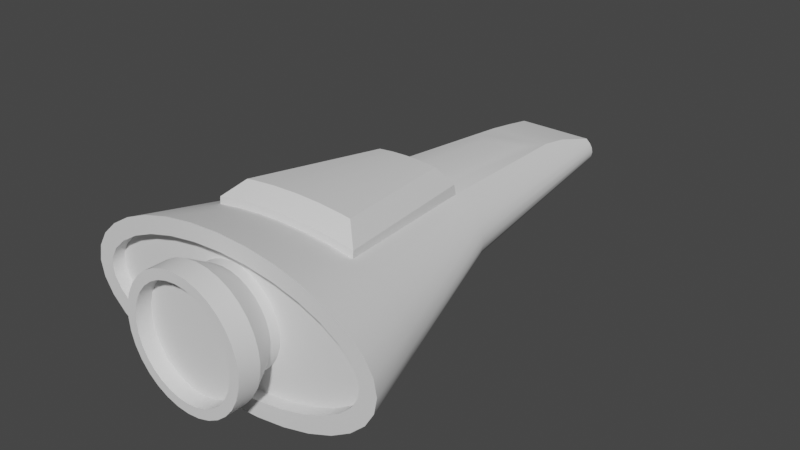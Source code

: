 # Source: Sandbox_Ship.blend  (saved by Blender 3.5.10; exported with 4.5.12 LTS)
import bpy
from mathutils import Matrix  # noqa: F401  (used for matrix-valued properties, if any)

bpy.ops.wm.read_factory_settings(use_empty=True)
scene = bpy.context.scene
scene.name = 'Scene'

# ---- collections
col_collection = bpy.data.collections.new('Collection'); scene.collection.children.link(col_collection)

# ---- node groups
ng_auto_smooth = bpy.data.node_groups.new('Auto Smooth', 'GeometryNodeTree')
_s = ng_auto_smooth.interface.new_socket(name='Geometry', in_out='OUTPUT', socket_type='NodeSocketGeometry')
_s = ng_auto_smooth.interface.new_socket(name='Geometry', in_out='INPUT', socket_type='NodeSocketGeometry')
_s = ng_auto_smooth.interface.new_socket(name='Angle', in_out='INPUT', socket_type='NodeSocketFloat')
_s.subtype = 'ANGLE'
_s.min_value = 0.0
_s.max_value = 3.142
ng_auto_smooth.is_modifier = True
_N = ng_auto_smooth.nodes; _L = ng_auto_smooth.links
n0 = _N.new('NodeGroupOutput'); n0.name = 'Group Output'; n0.location = (480, -100)
n1 = _N.new('NodeGroupInput'); n1.name = 'Group Input'; n1.location = (-420, -300)
n2 = _N.new('NodeGroupInput'); n2.name = 'Group Input.001'; n2.location = (-60, -100)
n3 = _N.new('GeometryNodeSetShadeSmooth'); n3.name = 'Set Shade Smooth'; n3.location = (120, -100)
n3.domain = 'EDGE'
n4 = _N.new('GeometryNodeSetShadeSmooth'); n4.name = 'Set Shade Smooth.001'; n4.location = (300, -100)
n5 = _N.new('GeometryNodeInputMeshEdgeAngle'); n5.name = 'Edge Angle'; n5.location = (-420, -220)
n6 = _N.new('GeometryNodeInputEdgeSmooth'); n6.name = 'Is Edge Smooth'; n6.location = (-60, -160)
n7 = _N.new('GeometryNodeInputShadeSmooth'); n7.name = 'Is Face Smooth'; n7.location = (-240, -340)
n8 = _N.new('FunctionNodeBooleanMath'); n8.name = 'Boolean Math'; n8.location = (-60, -220)
n9 = _N.new('FunctionNodeCompare'); n9.name = 'Compare'; n9.location = (-240, -180)
n9.operation = 'LESS_EQUAL'
_L.new(n5.outputs[0], n9.inputs[0])
_L.new(n4.outputs[0], n0.inputs[0])
_L.new(n1.outputs[1], n9.inputs[1])
_L.new(n9.outputs[0], n8.inputs[0])
_L.new(n7.outputs[0], n8.inputs[1])
_L.new(n2.outputs[0], n3.inputs[0])
_L.new(n6.outputs[0], n3.inputs[1])
_L.new(n3.outputs[0], n4.inputs[0])
_L.new(n8.outputs[0], n3.inputs[2])
n0.is_active_output = True

# ---- world
world_world = bpy.data.worlds.new('World'); scene.world = world_world
world_world.use_nodes = True; world_world.node_tree.nodes.clear()
_N = world_world.node_tree.nodes; _L = world_world.node_tree.links
n0 = _N.new('ShaderNodeOutputWorld'); n0.name = 'World Output'; n0.location = (300, 300)
n1 = _N.new('ShaderNodeBackground'); n1.name = 'Background'; n1.location = (10, 300)
n1.inputs[0].default_value = (0.05088, 0.05088, 0.05088, 1.0)
_L.new(n1.outputs[0], n0.inputs[0])
n0.is_active_output = True
world_world.color = (0.05088, 0.05088, 0.05088)
world_world.use_sun_shadow = False
world_world.sun_shadow_jitter_overblur = 0.0

# ---- meshes
me_ship = bpy.data.meshes.new('ship')
me_ship.from_pydata([(0.0, -6.0, -1.584), (0.7389, -6.0, -1.548), (1.446, -6.0, -1.441), (2.089, -6.0, -1.269), (2.64, -6.0, -1.042), (3.073, -6.0, -0.7787), (3.37, -6.0, -0.5011), (3.53, -6.0, -0.2377), (3.577, -6.0, -1.51e-07), (3.53, -6.0, 0.2377), (3.37, -6.0, 0.5011), (3.073, -6.0, 0.7787), (2.64, -6.0, 1.042), (2.089, -6.0, 1.269), (1.446, -6.0, 1.441), (0.7389, -6.0, 1.548), (0.0, -6.0, 1.584), (-0.7389, -6.0, 1.548), (-1.446, -6.0, 1.441), (-2.089, -6.0, 1.269), (-2.64, -6.0, 1.042), (-3.073, -6.0, 0.7787), (-3.37, -6.0, 0.5011), (-3.53, -6.0, 0.2377), (-3.577, -6.0, -1.51e-07), (-3.53, -6.0, -0.2377), (-3.37, -6.0, -0.5011), (-3.073, -6.0, -0.7787), (-2.64, -6.0, -1.042), (-2.089, -6.0, -1.269), (-1.446, -6.0, -1.441), (-0.7389, -6.0, -1.548), (0.4367, 6.0, -0.4341), (0.7654, 0.0, -0.9239), (0.3902, -4.768e-07, 1.099), (-1.414, 0.0, -0.7071), (1.848, 0.0, 0.3827), (-1.962, 0.0, 0.1951), (1.663, 0.0, -0.5556), (-0.7654, -4.768e-07, 1.065), (-0.3902, 0.0, -0.9808), (1.168, -3.874e-07, 0.9531), (-1.848, 0.0, -0.3827), (2.0, 0.0, 0.0), (-1.663, 0.0, 0.5556), (1.111, 0.0, -0.8315), (0.0, 4.768e-07, -1.0), (0.0, -4.768e-07, 1.111), (-1.111, 0.0, -0.8315), (1.663, 0.0, 0.5556), (-2.0, 0.0, 0.0), (1.848, 0.0, -0.3827), (-1.168, -3.874e-07, 0.9531), (0.3902, 0.0, -0.9808), (0.7654, -4.768e-07, 1.065), (-1.663, 0.0, -0.5556), (1.962, 0.0, 0.1951), (-1.848, 0.0, 0.3827), (1.414, 0.0, -0.7071), (-0.3902, -4.768e-07, 1.099), (-0.7654, 0.0, -0.9239), (1.414, 0.0, 0.7071), (-1.962, 0.0, -0.1951), (1.962, 0.0, -0.1951), (-1.414, 0.0, 0.7071), (0.6679, -4.271, -1.679), (1.31, -4.271, -1.581), (1.902, -4.271, -1.423), (2.421, -4.271, -1.21), (2.847, -4.271, -0.951), (3.163, -4.271, -0.6551), (3.358, -4.271, -0.334), (3.424, -4.271, -1.075e-07), (3.358, -4.271, 0.334), (3.163, -4.271, 0.6551), (2.847, -4.271, 0.951), (2.421, -4.271, 1.21), (1.902, -4.271, 1.363), (1.31, -4.271, 1.458), (0.6679, -4.271, 1.516), (0.0, -4.271, 1.536), (-0.6679, -4.271, 1.516), (-1.31, -4.271, 1.458), (-1.902, -4.271, 1.363), (-2.421, -4.271, 1.21), (-2.847, -4.271, 0.951), (-3.163, -4.271, 0.6551), (-3.358, -4.271, 0.334), (-3.424, -4.271, -1.075e-07), (-3.358, -4.271, -0.334), (-3.163, -4.271, -0.6551), (-2.847, -4.271, -0.951), (-2.421, -4.271, -1.21), (-1.902, -4.271, -1.423), (-1.31, -4.271, -1.581), (-0.6679, -4.271, -1.679), (0.0, -4.271, -1.712), (-0.8118, -0.3076, 1.637), (-1.111, 0.01814, 1.182), (-0.6128, -0.3076, 1.655), (-0.7654, 0.01815, 1.238), (-0.4139, -0.3076, 1.673), (-0.3902, 0.01816, 1.272), (-8.628e-18, -0.3076, 1.685), (-2.768e-18, 0.01817, 1.283), (0.4139, -0.3076, 1.673), (0.3902, 0.01816, 1.272), (0.6128, -0.3076, 1.655), (0.7654, 0.01815, 1.238), (0.8118, -0.3076, 1.637), (1.111, 0.01814, 1.182), (1.468, -3.85, 1.931), (1.902, -4.252, 1.536), (1.31, -4.252, 1.631), (1.264, -3.85, 1.963), (0.6679, -4.252, 1.689), (0.6442, -3.85, 2.019), (-2.768e-18, -4.252, 1.709), (-8.628e-18, -3.85, 2.038), (-0.6679, -4.252, 1.689), (-0.6442, -3.85, 2.019), (-1.31, -4.252, 1.631), (-1.264, -3.85, 1.963), (-1.468, -3.85, 1.931), (-1.902, -4.252, 1.536), (0.0, -6.0, -2.0), (0.7804, -6.0, -1.962), (1.531, -6.0, -1.848), (2.222, -6.0, -1.663), (2.828, -6.0, -1.414), (3.326, -6.0, -1.111), (3.696, -6.0, -0.7654), (3.923, -6.0, -0.3902), (4.0, -6.0, -1.51e-07), (3.923, -6.0, 0.3902), (3.696, -6.0, 0.7654), (3.326, -6.0, 1.111), (2.828, -6.0, 1.414), (2.222, -6.0, 1.663), (1.531, -6.0, 1.848), (0.7804, -6.0, 1.962), (0.0, -6.0, 2.0), (-0.7804, -6.0, 1.962), (-1.531, -6.0, 1.848), (-2.222, -6.0, 1.663), (-2.828, -6.0, 1.414), (-3.326, -6.0, 1.111), (-3.696, -6.0, 0.7654), (-3.923, -6.0, 0.3902), (-4.0, -6.0, -1.51e-07), (-3.923, -6.0, -0.3902), (-3.696, -6.0, -0.7654), (-3.326, -6.0, -1.111), (-2.828, -6.0, -1.414), (-2.222, -6.0, -1.663), (-1.531, -6.0, -1.848), (-0.7804, -6.0, -1.962), (5.639e-08, -5.684, -1.241), (0.242, -5.684, -1.217), (0.4747, -5.684, -1.146), (0.6892, -5.684, -1.031), (0.8772, -5.684, -0.8772), (1.031, -5.684, -0.6892), (1.146, -5.684, -0.4747), (1.217, -5.684, -0.242), (1.241, -5.684, 6.008e-08), (1.217, -5.684, 0.242), (1.146, -5.684, 0.4747), (1.031, -5.684, 0.6892), (0.8772, -5.684, 0.8772), (0.6892, -5.684, 1.031), (0.4747, -5.684, 1.146), (0.242, -5.684, 1.217), (-5.205e-08, -5.684, 1.241), (-0.242, -5.684, 1.217), (-0.4747, -5.684, 1.146), (-0.6892, -5.684, 1.031), (-0.8772, -5.684, 0.8772), (-1.031, -5.684, 0.6892), (-1.146, -5.684, 0.4747), (-1.217, -5.684, 0.242), (-1.241, -5.684, -4.836e-08), (-1.217, -5.684, -0.242), (-1.146, -5.684, -0.4747), (-1.031, -5.684, -0.6892), (-0.8772, -5.684, -0.8772), (-0.6892, -5.684, -1.031), (-0.4747, -5.684, -1.146), (-0.242, -5.684, -1.217), (-1.586e-15, -5.684, -1.584), (0.7389, -5.684, -1.548), (1.446, -5.684, -1.441), (2.089, -5.684, -1.269), (2.64, -5.684, -1.042), (3.073, -5.684, -0.7787), (3.37, -5.684, -0.5011), (3.53, -5.684, -0.2377), (3.577, -5.684, 2.133e-08), (3.53, -5.684, 0.2377), (3.37, -5.684, 0.5011), (3.073, -5.684, 0.7787), (2.64, -5.684, 1.042), (2.089, -5.684, 1.269), (1.446, -5.684, 1.441), (0.7389, -5.684, 1.548), (-1.586e-15, -5.684, 1.584), (-0.7389, -5.684, 1.548), (-1.446, -5.684, 1.441), (-2.089, -5.684, 1.269), (-2.64, -5.684, 1.042), (-3.073, -5.684, 0.7787), (-3.37, -5.684, 0.5011), (-3.53, -5.684, 0.2377), (-3.577, -5.684, 2.133e-08), (-3.53, -5.684, -0.2377), (-3.37, -5.684, -0.5011), (-3.073, -5.684, -0.7787), (-2.64, -5.684, -1.042), (-2.089, -5.684, -1.269), (-1.446, -5.684, -1.441), (-0.7389, -5.684, -1.548), (9.061e-08, -5.943, -1.241), (0.242, -5.943, -1.217), (0.4747, -5.943, -1.146), (0.6892, -5.943, -1.031), (0.8772, -5.943, -0.8772), (1.031, -5.943, -0.6892), (1.146, -5.943, -0.4747), (1.217, -5.943, -0.242), (1.241, -5.943, -1.008e-07), (1.217, -5.943, 0.242), (1.146, -5.943, 0.4747), (1.031, -5.943, 0.6892), (0.8772, -5.943, 0.8772), (0.6892, -5.943, 1.031), (0.4747, -5.943, 1.146), (0.242, -5.943, 1.217), (-1.784e-08, -5.943, 1.241), (-0.242, -5.943, 1.217), (-0.4747, -5.943, 1.146), (-0.6892, -5.943, 1.031), (-0.8772, -5.943, 0.8772), (-1.031, -5.943, 0.6892), (-1.146, -5.943, 0.4747), (-1.217, -5.943, 0.242), (-1.241, -5.943, -2.093e-07), (-1.217, -5.943, -0.242), (-1.146, -5.943, -0.4747), (-1.031, -5.943, -0.6892), (-0.8772, -5.943, -0.8772), (-0.6892, -5.943, -1.031), (-0.4747, -5.943, -1.146), (-0.242, -5.943, -1.217), (1.936e-07, -6.567, -1.606), (0.3134, -6.567, -1.576), (0.6148, -6.567, -1.484), (0.8925, -6.567, -1.336), (1.136, -6.567, -1.136), (1.336, -6.567, -0.8925), (1.484, -6.567, -0.6148), (1.576, -6.567, -0.3134), (1.606, -6.567, -6.227e-07), (1.576, -6.567, 0.3134), (1.484, -6.567, 0.6148), (1.336, -6.567, 0.8925), (1.136, -6.567, 1.136), (0.8925, -6.567, 1.336), (0.6148, -6.567, 1.484), (0.3134, -6.567, 1.576), (5.313e-08, -6.567, 1.606), (-0.3134, -6.567, 1.576), (-0.6148, -6.567, 1.484), (-0.8925, -6.567, 1.336), (-1.136, -6.567, 1.136), (-1.336, -6.567, 0.8925), (-1.484, -6.567, 0.6148), (-1.576, -6.567, 0.3134), (-1.606, -6.567, -7.631e-07), (-1.576, -6.567, -0.3134), (-1.484, -6.567, -0.6148), (-1.336, -6.567, -0.8925), (-1.136, -6.567, -1.136), (-0.8925, -6.567, -1.336), (-0.6148, -6.567, -1.484), (-0.3134, -6.567, -1.576), (2.195e-07, -7.118, -1.363), (0.2659, -7.118, -1.337), (0.5216, -7.118, -1.259), (0.7573, -7.118, -1.133), (0.9639, -7.118, -0.9639), (1.133, -7.118, -0.7573), (1.259, -7.118, -0.5216), (1.337, -7.118, -0.2659), (1.363, -7.118, -1.033e-06), (1.337, -7.118, 0.2659), (1.259, -7.118, 0.5216), (1.133, -7.118, 0.7573), (0.9639, -7.118, 0.9639), (0.7573, -7.118, 1.133), (0.5216, -7.118, 1.259), (0.2659, -7.118, 1.337), (1.72e-07, -7.118, 1.363), (-0.2659, -7.118, 1.337), (-0.5216, -7.118, 1.259), (-0.7573, -7.118, 1.133), (-0.9639, -7.118, 0.9639), (-1.133, -7.118, 0.7573), (-1.259, -7.118, 0.5216), (-1.337, -7.118, 0.2659), (-1.363, -7.118, -9.915e-07), (-1.337, -7.118, -0.2659), (-1.259, -7.118, -0.5216), (-1.133, -7.118, -0.7573), (-0.9639, -7.118, -0.9639), (-0.7573, -7.118, -1.133), (-0.5216, -7.118, -1.259), (-0.2659, -7.118, -1.337), (2.678e-07, -7.118, -1.606), (0.3134, -7.118, -1.576), (0.6148, -7.118, -1.484), (0.8925, -7.118, -1.336), (1.136, -7.118, -1.136), (1.336, -7.118, -0.8925), (1.484, -7.118, -0.6148), (1.576, -7.118, -0.3134), (1.606, -7.118, -9.412e-07), (1.576, -7.118, 0.3134), (1.484, -7.118, 0.6148), (1.336, -7.118, 0.8925), (1.136, -7.118, 1.136), (0.8925, -7.118, 1.336), (0.6148, -7.118, 1.484), (0.3134, -7.118, 1.576), (1.273e-07, -7.118, 1.606), (-0.3134, -7.118, 1.576), (-0.6148, -7.118, 1.484), (-0.8925, -7.118, 1.336), (-1.136, -7.118, 1.136), (-1.336, -7.118, 0.8925), (-1.484, -7.118, 0.6148), (-1.576, -7.118, 0.3134), (-1.606, -7.118, -1.082e-06), (-1.576, -7.118, -0.3134), (-1.484, -7.118, -0.6148), (-1.336, -7.118, -0.8925), (-1.136, -7.118, -1.136), (-0.8925, -7.118, -1.336), (-0.6148, -7.118, -1.484), (-0.3134, -7.118, -1.576), (1.577e-07, -6.728, -1.363), (0.2659, -6.728, -1.337), (0.5216, -6.728, -1.259), (0.7573, -6.728, -1.133), (0.9639, -6.728, -0.9639), (1.133, -6.728, -0.7573), (1.259, -6.728, -0.5216), (1.337, -6.728, -0.2659), (1.363, -6.728, -7.607e-07), (1.337, -6.728, 0.2659), (1.259, -6.728, 0.5216), (1.133, -6.728, 0.7573), (0.9639, -6.728, 0.9639), (0.7573, -6.728, 1.133), (0.5216, -6.728, 1.259), (0.2659, -6.728, 1.337), (1.102e-07, -6.728, 1.363), (-0.2659, -6.728, 1.337), (-0.5216, -6.728, 1.259), (-0.7573, -6.728, 1.133), (-0.9639, -6.728, 0.9639), (-1.133, -6.728, 0.7573), (-1.259, -6.728, 0.5216), (-1.337, -6.728, 0.2659), (-1.363, -6.728, -7.189e-07), (-1.337, -6.728, -0.2659), (-1.259, -6.728, -0.5216), (-1.133, -6.728, -0.7573), (-0.9639, -6.728, -0.9639), (-0.7573, -6.728, -1.133), (-0.5216, -6.728, -1.259), (-0.2659, -6.728, -1.337), (0.3122, 2.998, 0.8856), (-0.7987, 6.0, -0.3135), (1.022, 6.0, 0.1719), (-1.073, 6.0, 0.089), (0.9309, 6.0, -0.233), (-0.5886, 3.464, 0.8263), (-0.2231, 6.0, -0.4665), (0.8164, 4.27, 0.7096), (-1.022, 6.0, -0.1473), (1.088, 6.0, 0.01233), (-0.9543, 6.0, 0.2357), (0.6315, 6.0, -0.3821), (1.49e-09, 6.0, -0.4775), (7.124e-10, 2.869, 0.9041), (-0.6315, 6.0, -0.3821), (0.9543, 6.0, 0.2357), (-1.088, 6.0, 0.01233), (1.022, 6.0, -0.1473), (-0.8164, 4.27, 0.7096), (0.2231, 6.0, -0.4665), (0.5886, 3.464, 0.8263), (-0.9309, 6.0, -0.233), (1.073, 6.0, 0.089), (-1.022, 6.0, 0.1719), (0.7987, 6.0, -0.3135), (-0.3122, 2.998, 0.8856), (-0.4367, 6.0, -0.4341), (0.8306, 5.035, 0.5888), (-1.073, 6.0, -0.06433), (1.073, 6.0, -0.06433), (-0.8306, 5.035, 0.5888), (1.49e-09, 6.0, -0.5877), (0.2341, 6.0, -0.5761), (-0.4592, 6.0, -0.542), (-0.2341, 6.0, -0.5761), (-1.109, 6.0, -0.2173), (-1.177, 6.0, -0.1047), (1.177, 6.0, -0.1047), (1.2, 6.0, 0.01233), (0.4592, 6.0, -0.542), (-0.9978, 6.0, -0.321), (1.177, 6.0, 0.1294), (0.6667, 6.0, -0.4865), (-0.8485, 6.0, -0.4119), (-1.109, 6.0, 0.2419), (-0.9978, 6.0, 0.3457), (1.109, 6.0, 0.2419), (0.8485, 6.0, -0.4119), (-0.6667, 6.0, -0.4865), (-1.177, 6.0, 0.1294), (0.9978, 6.0, 0.3457), (0.9978, 6.0, -0.321), (-1.2, 6.0, 0.01233), (1.109, 6.0, -0.2173), (1.49e-09, 5.893, -0.4775), (0.2231, 5.893, -0.4665), (-0.4367, 5.893, -0.4341), (-0.2231, 5.893, -0.4665), (-1.022, 5.893, -0.1473), (-1.073, 5.893, -0.06433), (1.073, 5.893, -0.06433), (1.088, 5.893, 0.01233), (0.4367, 5.893, -0.4341), (-0.9309, 5.893, -0.233), (1.073, 5.893, 0.089), (0.6315, 5.893, -0.3821), (-0.7987, 5.893, -0.3135), (-1.022, 5.893, 0.1719), (-0.9543, 5.893, 0.2357), (1.022, 5.893, 0.1719), (0.7987, 5.893, -0.3135), (-0.6315, 5.893, -0.3821), (-1.073, 5.893, 0.089), (0.9543, 5.893, 0.2357), (0.9309, 5.893, -0.233), (-1.088, 5.893, 0.01233), (1.022, 5.893, -0.1473)], [], [(96, 46, 53, 65), (65, 53, 33, 66), (66, 33, 45, 67), (67, 45, 58, 68), (68, 58, 38, 69), (69, 38, 51, 70), (70, 51, 63, 71), (71, 63, 43, 72), (72, 43, 56, 73), (73, 56, 36, 74), (74, 36, 49, 75), (75, 49, 61, 76), (76, 61, 41, 77), (82, 81, 119, 121), (77, 41, 110, 112), (83, 82, 121, 124), (118, 103, 101, 120), (122, 99, 97, 123), (83, 52, 64, 84), (84, 64, 44, 85), (85, 44, 57, 86), (86, 57, 37, 87), (87, 37, 50, 88), (88, 50, 62, 89), (89, 62, 42, 90), (90, 42, 55, 91), (91, 55, 35, 92), (92, 35, 48, 93), (93, 48, 60, 94), (12, 13, 202, 201), (94, 60, 40, 95), (95, 40, 46, 96), (156, 95, 96, 125), (56, 43, 419, 422), (43, 63, 418, 419), (54, 41, 388, 401), (50, 37, 430, 433), (41, 61, 408, 388), (34, 54, 401, 381), (58, 45, 423, 428), (36, 56, 422, 427), (60, 48, 429, 414), (64, 52, 399, 411), (42, 62, 417, 416), (44, 64, 411, 426), (52, 39, 386, 399), (62, 50, 433, 417), (38, 58, 428, 432), (47, 34, 381, 394), (57, 44, 426, 425), (55, 42, 416, 421), (40, 60, 414, 415), (53, 46, 412, 413), (46, 40, 415, 412), (51, 38, 432, 434), (49, 36, 427, 431), (33, 53, 413, 420), (61, 49, 431, 408), (35, 55, 421, 424), (59, 47, 394, 406), (48, 35, 424, 429), (39, 59, 406, 386), (37, 57, 425, 430), (63, 51, 434, 418), (45, 33, 420, 423), (155, 94, 95, 156), (154, 93, 94, 155), (153, 92, 93, 154), (152, 91, 92, 153), (151, 90, 91, 152), (150, 89, 90, 151), (149, 88, 89, 150), (148, 87, 88, 149), (147, 86, 87, 148), (146, 85, 86, 147), (145, 84, 85, 146), (144, 83, 84, 145), (143, 82, 83, 144), (142, 81, 82, 143), (141, 80, 81, 142), (140, 79, 80, 141), (139, 78, 79, 140), (138, 77, 78, 139), (137, 76, 77, 138), (136, 75, 76, 137), (135, 74, 75, 136), (134, 73, 74, 135), (133, 72, 73, 134), (132, 71, 72, 133), (131, 70, 71, 132), (130, 69, 70, 131), (129, 68, 69, 130), (128, 67, 68, 129), (127, 66, 67, 128), (126, 65, 66, 127), (125, 96, 65, 126), (41, 54, 108, 110), (111, 109, 107, 114), (54, 34, 106, 108), (34, 47, 104, 106), (47, 59, 102, 104), (59, 39, 100, 102), (39, 52, 98, 100), (120, 101, 99, 122), (81, 80, 117, 119), (114, 107, 105, 116), (78, 77, 112, 113), (80, 79, 115, 117), (79, 78, 113, 115), (116, 105, 103, 118), (97, 99, 100, 98), (99, 101, 102, 100), (101, 103, 104, 102), (103, 105, 106, 104), (105, 107, 108, 106), (107, 109, 110, 108), (109, 111, 112, 110), (98, 124, 123, 97), (122, 123, 124, 121), (120, 122, 121, 119), (118, 120, 119, 117), (116, 118, 117, 115), (114, 116, 115, 113), (111, 114, 113, 112), (52, 83, 124, 98), (1, 0, 125, 126), (2, 1, 126, 127), (3, 2, 127, 128), (4, 3, 128, 129), (5, 4, 129, 130), (6, 5, 130, 131), (7, 6, 131, 132), (8, 7, 132, 133), (9, 8, 133, 134), (10, 9, 134, 135), (11, 10, 135, 136), (12, 11, 136, 137), (13, 12, 137, 138), (14, 13, 138, 139), (15, 14, 139, 140), (16, 15, 140, 141), (17, 16, 141, 142), (18, 17, 142, 143), (19, 18, 143, 144), (20, 19, 144, 145), (21, 20, 145, 146), (22, 21, 146, 147), (23, 22, 147, 148), (24, 23, 148, 149), (25, 24, 149, 150), (26, 25, 150, 151), (27, 26, 151, 152), (28, 27, 152, 153), (29, 28, 153, 154), (30, 29, 154, 155), (31, 30, 155, 156), (0, 31, 156, 125), (183, 184, 248, 247), (26, 27, 216, 215), (13, 14, 203, 202), (0, 1, 190, 189), (27, 28, 217, 216), (14, 15, 204, 203), (1, 2, 191, 190), (28, 29, 218, 217), (15, 16, 205, 204), (2, 3, 192, 191), (29, 30, 219, 218), (16, 17, 206, 205), (3, 4, 193, 192), (30, 31, 220, 219), (17, 18, 207, 206), (4, 5, 194, 193), (31, 0, 189, 220), (18, 19, 208, 207), (5, 6, 195, 194), (19, 20, 209, 208), (6, 7, 196, 195), (20, 21, 210, 209), (7, 8, 197, 196), (21, 22, 211, 210), (8, 9, 198, 197), (22, 23, 212, 211), (9, 10, 199, 198), (23, 24, 213, 212), (10, 11, 200, 199), (24, 25, 214, 213), (11, 12, 201, 200), (25, 26, 215, 214), (158, 157, 189, 190), (159, 158, 190, 191), (160, 159, 191, 192), (161, 160, 192, 193), (162, 161, 193, 194), (163, 162, 194, 195), (164, 163, 195, 196), (165, 164, 196, 197), (166, 165, 197, 198), (167, 166, 198, 199), (168, 167, 199, 200), (169, 168, 200, 201), (170, 169, 201, 202), (171, 170, 202, 203), (172, 171, 203, 204), (173, 172, 204, 205), (174, 173, 205, 206), (175, 174, 206, 207), (176, 175, 207, 208), (177, 176, 208, 209), (178, 177, 209, 210), (179, 178, 210, 211), (180, 179, 211, 212), (181, 180, 212, 213), (182, 181, 213, 214), (183, 182, 214, 215), (184, 183, 215, 216), (185, 184, 216, 217), (186, 185, 217, 218), (187, 186, 218, 219), (188, 187, 219, 220), (157, 188, 220, 189), (223, 224, 256, 255), (170, 171, 235, 234), (157, 158, 222, 221), (184, 185, 249, 248), (171, 172, 236, 235), (158, 159, 223, 222), (185, 186, 250, 249), (172, 173, 237, 236), (159, 160, 224, 223), (186, 187, 251, 250), (173, 174, 238, 237), (160, 161, 225, 224), (187, 188, 252, 251), (174, 175, 239, 238), (161, 162, 226, 225), (188, 157, 221, 252), (175, 176, 240, 239), (162, 163, 227, 226), (176, 177, 241, 240), (163, 164, 228, 227), (177, 178, 242, 241), (164, 165, 229, 228), (178, 179, 243, 242), (165, 166, 230, 229), (179, 180, 244, 243), (166, 167, 231, 230), (180, 181, 245, 244), (167, 168, 232, 231), (181, 182, 246, 245), (168, 169, 233, 232), (182, 183, 247, 246), (169, 170, 234, 233), (258, 259, 323, 322), (250, 251, 283, 282), (237, 238, 270, 269), (224, 225, 257, 256), (251, 252, 284, 283), (238, 239, 271, 270), (225, 226, 258, 257), (252, 221, 253, 284), (239, 240, 272, 271), (226, 227, 259, 258), (240, 241, 273, 272), (227, 228, 260, 259), (241, 242, 274, 273), (228, 229, 261, 260), (242, 243, 275, 274), (229, 230, 262, 261), (243, 244, 276, 275), (230, 231, 263, 262), (244, 245, 277, 276), (231, 232, 264, 263), (245, 246, 278, 277), (232, 233, 265, 264), (246, 247, 279, 278), (233, 234, 266, 265), (247, 248, 280, 279), (234, 235, 267, 266), (221, 222, 254, 253), (248, 249, 281, 280), (235, 236, 268, 267), (222, 223, 255, 254), (249, 250, 282, 281), (236, 237, 269, 268), (299, 300, 364, 363), (272, 273, 337, 336), (259, 260, 324, 323), (273, 274, 338, 337), (260, 261, 325, 324), (274, 275, 339, 338), (261, 262, 326, 325), (275, 276, 340, 339), (262, 263, 327, 326), (276, 277, 341, 340), (263, 264, 328, 327), (277, 278, 342, 341), (264, 265, 329, 328), (278, 279, 343, 342), (265, 266, 330, 329), (279, 280, 344, 343), (266, 267, 331, 330), (253, 254, 318, 317), (280, 281, 345, 344), (267, 268, 332, 331), (254, 255, 319, 318), (281, 282, 346, 345), (268, 269, 333, 332), (255, 256, 320, 319), (282, 283, 347, 346), (269, 270, 334, 333), (256, 257, 321, 320), (283, 284, 348, 347), (270, 271, 335, 334), (257, 258, 322, 321), (284, 253, 317, 348), (271, 272, 336, 335), (286, 285, 317, 318), (287, 286, 318, 319), (288, 287, 319, 320), (289, 288, 320, 321), (290, 289, 321, 322), (291, 290, 322, 323), (292, 291, 323, 324), (293, 292, 324, 325), (294, 293, 325, 326), (295, 294, 326, 327), (296, 295, 327, 328), (297, 296, 328, 329), (298, 297, 329, 330), (299, 298, 330, 331), (300, 299, 331, 332), (301, 300, 332, 333), (302, 301, 333, 334), (303, 302, 334, 335), (304, 303, 335, 336), (305, 304, 336, 337), (306, 305, 337, 338), (307, 306, 338, 339), (308, 307, 339, 340), (309, 308, 340, 341), (310, 309, 341, 342), (311, 310, 342, 343), (312, 311, 343, 344), (313, 312, 344, 345), (314, 313, 345, 346), (315, 314, 346, 347), (316, 315, 347, 348), (285, 316, 348, 317), (349, 350, 351, 352, 353, 354, 355, 356, 357, 358, 359, 360, 361, 362, 363, 364, 365, 366, 367, 368, 369, 370, 371, 372, 373, 374, 375, 376, 377, 378, 379, 380), (286, 287, 351, 350), (313, 314, 378, 377), (300, 301, 365, 364), (287, 288, 352, 351), (314, 315, 379, 378), (301, 302, 366, 365), (288, 289, 353, 352), (315, 316, 380, 379), (302, 303, 367, 366), (289, 290, 354, 353), (316, 285, 349, 380), (303, 304, 368, 367), (290, 291, 355, 354), (304, 305, 369, 368), (291, 292, 356, 355), (305, 306, 370, 369), (292, 293, 357, 356), (306, 307, 371, 370), (293, 294, 358, 357), (307, 308, 372, 371), (294, 295, 359, 358), (308, 309, 373, 372), (295, 296, 360, 359), (309, 310, 374, 373), (296, 297, 361, 360), (310, 311, 375, 374), (297, 298, 362, 361), (311, 312, 376, 375), (298, 299, 363, 362), (285, 286, 350, 349), (312, 313, 377, 376), (381, 406, 394), (431, 426, 411, 408), (393, 387, 438, 435), (408, 411, 399, 388), (388, 399, 386, 401), (401, 386, 406, 381), (393, 400, 413, 412), (407, 387, 415, 414), (409, 389, 416, 417), (410, 390, 419, 418), (400, 32, 420, 413), (387, 393, 412, 415), (389, 402, 421, 416), (390, 403, 422, 419), (32, 392, 423, 420), (402, 382, 424, 421), (391, 404, 425, 426), (403, 383, 427, 422), (392, 405, 428, 423), (382, 395, 429, 424), (404, 384, 430, 425), (383, 396, 431, 427), (405, 385, 432, 428), (395, 407, 414, 429), (384, 397, 433, 430), (385, 398, 434, 432), (397, 409, 417, 433), (398, 410, 418, 434), (396, 391, 426, 431), (436, 435, 438, 437, 452, 447, 444, 439, 440, 456, 453, 448, 449, 454, 450, 445, 442, 441, 457, 455, 451, 446, 443), (409, 397, 456, 440), (395, 382, 447, 452), (402, 389, 439, 444), (410, 398, 457, 441), (384, 404, 448, 453), (403, 390, 442, 445), (391, 396, 454, 449), (400, 393, 435, 436), (396, 383, 450, 454), (392, 32, 443, 446), (387, 407, 437, 438), (385, 405, 451, 455), (382, 402, 444, 447), (389, 409, 440, 439), (407, 395, 452, 437), (404, 391, 449, 448), (390, 410, 441, 442), (397, 384, 453, 456), (383, 403, 445, 450), (32, 400, 436, 443), (398, 385, 455, 457), (405, 392, 446, 451)])
me_ship.polygons.foreach_set('use_smooth', [True] * 433)
_uv = me_ship.uv_layers.new(name='UVMap')
_uv.uv.foreach_set('vector', [0.25, 0.4554, 0.25, 0.37, 0.2734, 0.3677, 0.2901, 0.4515, 0.2901, 0.4515, 0.2734, 0.3677, 0.2959, 0.3609, 0.3286, 0.4398, 0.3286, 0.4398, 0.2959, 0.3609, 0.3167, 0.3498, 0.3641, 0.4208, 0.3641, 0.4208, 0.3167, 0.3498, 0.3349, 0.3349, 0.3952, 0.3952, 0.3952, 0.3952, 0.3349, 0.3349, 0.3498, 0.3167, 0.4208, 0.3641, 0.4208, 0.3641, 0.3498, 0.3167, 0.3609, 0.2959, 0.4398, 0.3286, 0.4398, 0.3286, 0.3609, 0.2959, 0.3677, 0.2734, 0.4515, 0.2901, 0.4515, 0.2901, 0.3677, 0.2734, 0.37, 0.25, 0.4554, 0.25, 0.4554, 0.25, 0.37, 0.25, 0.3677, 0.2266, 0.4515, 0.2099, 0.4515, 0.2099, 0.3677, 0.2266, 0.3609, 0.2041, 0.4398, 0.1714, 0.4398, 0.1714, 0.3609, 0.2041, 0.3498, 0.1833, 0.4208, 0.1359, 0.4208, 0.1359, 0.3498, 0.1833, 0.3349, 0.1651, 0.3952, 0.1048, 0.3952, 0.1048, 0.3349, 0.1651, 0.3201, 0.153, 0.3641, 0.07921, 0.1714, 0.06022, 0.2099, 0.04853, 0.2099, 0.04853, 0.1714, 0.06022, 0.3641, 0.07921, 0.3201, 0.153, 0.3167, 0.1502, 0.3641, 0.07921, 0.1359, 0.07921, 0.1714, 0.06022, 0.1714, 0.06022, 0.1359, 0.07921, 0.25, 0.05187, 0.25, 0.1227, 0.2252, 0.1252, 0.2113, 0.05568, 0.1742, 0.06695, 0.2132, 0.1288, 0.2013, 0.1324, 0.1619, 0.0735, 0.1359, 0.07921, 0.1799, 0.153, 0.1651, 0.1651, 0.1048, 0.1048, 0.1048, 0.1048, 0.1651, 0.1651, 0.1502, 0.1833, 0.07921, 0.1359, 0.07921, 0.1359, 0.1502, 0.1833, 0.1391, 0.2041, 0.06022, 0.1714, 0.06022, 0.1714, 0.1391, 0.2041, 0.1323, 0.2266, 0.04853, 0.2099, 0.04853, 0.2099, 0.1323, 0.2266, 0.13, 0.25, 0.04459, 0.25, 0.04459, 0.25, 0.13, 0.25, 0.1323, 0.2734, 0.04853, 0.2901, 0.04853, 0.2901, 0.1323, 0.2734, 0.1391, 0.2959, 0.06022, 0.3286, 0.06022, 0.3286, 0.1391, 0.2959, 0.1502, 0.3167, 0.07921, 0.3641, 0.07921, 0.3641, 0.1502, 0.3167, 0.1651, 0.3349, 0.1048, 0.3952, 0.1048, 0.3952, 0.1651, 0.3349, 0.1833, 0.3498, 0.1359, 0.4208, 0.1359, 0.4208, 0.1833, 0.3498, 0.2041, 0.3609, 0.1714, 0.4398, 0.9084, 0.1249, 0.8754, 0.09777, 0.8754, 0.09777, 0.9084, 0.1249, 0.1714, 0.4398, 0.2041, 0.3609, 0.2266, 0.3677, 0.2099, 0.4515, 0.2099, 0.4515, 0.2266, 0.3677, 0.25, 0.37, 0.25, 0.4554, 0.2032, 0.4854, 0.2099, 0.4515, 0.25, 0.4554, 0.25, 0.49, 0.3677, 0.2266, 0.37, 0.25, 0.37, 0.25, 0.3677, 0.2266, 0.37, 0.25, 0.3677, 0.2734, 0.3677, 0.2734, 0.37, 0.25, 0.2959, 0.1391, 0.3201, 0.153, 0.3188, 0.152, 0.2959, 0.1391, 0.13, 0.25, 0.1323, 0.2266, 0.1323, 0.2266, 0.13, 0.25, 0.3201, 0.153, 0.3349, 0.1651, 0.3259, 0.1578, 0.3188, 0.152, 0.2734, 0.1323, 0.2959, 0.1391, 0.2959, 0.1391, 0.2734, 0.1323, 0.3349, 0.3349, 0.3167, 0.3498, 0.3167, 0.3498, 0.3349, 0.3349, 0.3609, 0.2041, 0.3677, 0.2266, 0.3677, 0.2266, 0.3609, 0.2041, 0.2041, 0.3609, 0.1833, 0.3498, 0.1833, 0.3498, 0.2041, 0.3609, 0.1651, 0.1651, 0.1799, 0.153, 0.1812, 0.152, 0.1741, 0.1578, 0.1391, 0.2959, 0.1323, 0.2734, 0.1323, 0.2734, 0.1391, 0.2959, 0.1502, 0.1833, 0.1651, 0.1651, 0.1741, 0.1578, 0.1502, 0.1833, 0.1799, 0.153, 0.2041, 0.1391, 0.2041, 0.1391, 0.1812, 0.152, 0.1323, 0.2734, 0.13, 0.25, 0.13, 0.25, 0.1323, 0.2734, 0.3498, 0.3167, 0.3349, 0.3349, 0.3349, 0.3349, 0.3498, 0.3167, 0.25, 0.13, 0.2734, 0.1323, 0.2734, 0.1323, 0.25, 0.13, 0.1391, 0.2041, 0.1502, 0.1833, 0.1502, 0.1833, 0.1391, 0.2041, 0.1502, 0.3167, 0.1391, 0.2959, 0.1391, 0.2959, 0.1502, 0.3167, 0.2266, 0.3677, 0.2041, 0.3609, 0.2041, 0.3609, 0.2266, 0.3677, 0.2734, 0.3677, 0.25, 0.37, 0.25, 0.37, 0.2734, 0.3677, 0.25, 0.37, 0.2266, 0.3677, 0.2266, 0.3677, 0.25, 0.37, 0.3609, 0.2959, 0.3498, 0.3167, 0.3498, 0.3167, 0.3609, 0.2959, 0.3498, 0.1833, 0.3609, 0.2041, 0.3609, 0.2041, 0.3498, 0.1833, 0.2959, 0.3609, 0.2734, 0.3677, 0.2734, 0.3677, 0.2959, 0.3609, 0.3349, 0.1651, 0.3498, 0.1833, 0.3498, 0.1833, 0.3259, 0.1578, 0.1651, 0.3349, 0.1502, 0.3167, 0.1502, 0.3167, 0.1651, 0.3349, 0.2266, 0.1323, 0.25, 0.13, 0.25, 0.13, 0.2266, 0.1323, 0.1833, 0.3498, 0.1651, 0.3349, 0.1651, 0.3349, 0.1833, 0.3498, 0.2041, 0.1391, 0.2266, 0.1323, 0.2266, 0.1323, 0.2041, 0.1391, 0.1323, 0.2266, 0.1391, 0.2041, 0.1391, 0.2041, 0.1323, 0.2266, 0.3677, 0.2734, 0.3609, 0.2959, 0.3609, 0.2959, 0.3677, 0.2734, 0.3167, 0.3498, 0.2959, 0.3609, 0.2959, 0.3609, 0.3167, 0.3498, 0.1582, 0.4717, 0.1714, 0.4398, 0.2099, 0.4515, 0.2032, 0.4854, 0.1167, 0.4496, 0.1359, 0.4208, 0.1714, 0.4398, 0.1582, 0.4717, 0.08029, 0.4197, 0.1048, 0.3952, 0.1359, 0.4208, 0.1167, 0.4496, 0.05045, 0.3833, 0.07921, 0.3641, 0.1048, 0.3952, 0.08029, 0.4197, 0.02827, 0.3418, 0.06022, 0.3286, 0.07921, 0.3641, 0.05045, 0.3833, 0.01461, 0.2968, 0.04853, 0.2901, 0.06022, 0.3286, 0.02827, 0.3418, 0.01, 0.25, 0.04459, 0.25, 0.04853, 0.2901, 0.01461, 0.2968, 0.01461, 0.2032, 0.04853, 0.2099, 0.04459, 0.25, 0.01, 0.25, 0.02827, 0.1582, 0.06022, 0.1714, 0.04853, 0.2099, 0.01461, 0.2032, 0.05045, 0.1167, 0.07921, 0.1359, 0.06022, 0.1714, 0.02827, 0.1582, 0.08029, 0.08029, 0.1048, 0.1048, 0.07921, 0.1359, 0.05045, 0.1167, 0.1167, 0.05045, 0.1359, 0.07921, 0.1048, 0.1048, 0.08029, 0.08029, 0.1582, 0.02827, 0.1714, 0.06022, 0.1359, 0.07921, 0.1167, 0.05045, 0.2032, 0.01461, 0.2099, 0.04853, 0.1714, 0.06022, 0.1582, 0.02827, 0.25, 0.01, 0.25, 0.04459, 0.2099, 0.04853, 0.2032, 0.01461, 0.2968, 0.01461, 0.2901, 0.04853, 0.25, 0.04459, 0.25, 0.01, 0.3418, 0.02827, 0.3286, 0.06022, 0.2901, 0.04853, 0.2968, 0.01461, 0.3833, 0.05045, 0.3641, 0.07921, 0.3286, 0.06022, 0.3418, 0.02827, 0.4197, 0.08029, 0.3952, 0.1048, 0.3641, 0.07921, 0.3833, 0.05045, 0.4496, 0.1167, 0.4208, 0.1359, 0.3952, 0.1048, 0.4197, 0.08029, 0.4717, 0.1582, 0.4398, 0.1714, 0.4208, 0.1359, 0.4496, 0.1167, 0.4854, 0.2032, 0.4515, 0.2099, 0.4398, 0.1714, 0.4717, 0.1582, 0.49, 0.25, 0.4554, 0.25, 0.4515, 0.2099, 0.4854, 0.2032, 0.4854, 0.2968, 0.4515, 0.2901, 0.4554, 0.25, 0.49, 0.25, 0.4717, 0.3418, 0.4398, 0.3286, 0.4515, 0.2901, 0.4854, 0.2968, 0.4496, 0.3833, 0.4208, 0.3641, 0.4398, 0.3286, 0.4717, 0.3418, 0.4197, 0.4197, 0.3952, 0.3952, 0.4208, 0.3641, 0.4496, 0.3833, 0.3833, 0.4496, 0.3641, 0.4208, 0.3952, 0.3952, 0.4197, 0.4197, 0.3418, 0.4717, 0.3286, 0.4398, 0.3641, 0.4208, 0.3833, 0.4496, 0.2968, 0.4854, 0.2901, 0.4515, 0.3286, 0.4398, 0.3418, 0.4717, 0.25, 0.49, 0.25, 0.4554, 0.2901, 0.4515, 0.2968, 0.4854, 0.3201, 0.153, 0.2959, 0.1391, 0.2959, 0.1391, 0.3167, 0.1502, 0.3381, 0.0735, 0.2987, 0.1324, 0.2868, 0.1288, 0.3258, 0.06695, 0.2959, 0.1391, 0.2734, 0.1323, 0.2734, 0.1323, 0.2959, 0.1391, 0.2734, 0.1323, 0.25, 0.13, 0.25, 0.13, 0.2734, 0.1323, 0.25, 0.13, 0.2266, 0.1323, 0.2266, 0.1323, 0.25, 0.13, 0.2266, 0.1323, 0.2041, 0.1391, 0.2041, 0.1391, 0.2266, 0.1323, 0.2041, 0.1391, 0.1799, 0.153, 0.1833, 0.1502, 0.2041, 0.1391, 0.2113, 0.05568, 0.2252, 0.1252, 0.2132, 0.1288, 0.1742, 0.06695, 0.2099, 0.04853, 0.25, 0.04459, 0.25, 0.04459, 0.2099, 0.04853, 0.3258, 0.06695, 0.2868, 0.1288, 0.2748, 0.1252, 0.2887, 0.05568, 0.3286, 0.06022, 0.3641, 0.07921, 0.3641, 0.07921, 0.3286, 0.06022, 0.25, 0.04459, 0.2901, 0.04853, 0.2901, 0.04853, 0.25, 0.04459, 0.2901, 0.04853, 0.3286, 0.06022, 0.3286, 0.06022, 0.2901, 0.04853, 0.2887, 0.05568, 0.2748, 0.1252, 0.25, 0.1227, 0.25, 0.05187, 0.2013, 0.1324, 0.2132, 0.1288, 0.2041, 0.1391, 0.1833, 0.1502, 0.2132, 0.1288, 0.2252, 0.1252, 0.2266, 0.1323, 0.2041, 0.1391, 0.2252, 0.1252, 0.25, 0.1227, 0.25, 0.13, 0.2266, 0.1323, 0.25, 0.1227, 0.2748, 0.1252, 0.2734, 0.1323, 0.25, 0.13, 0.2748, 0.1252, 0.2868, 0.1288, 0.2959, 0.1391, 0.2734, 0.1323, 0.2868, 0.1288, 0.2987, 0.1324, 0.3167, 0.1502, 0.2959, 0.1391, 0.2987, 0.1324, 0.3381, 0.0735, 0.3641, 0.07921, 0.3167, 0.1502, 0.1833, 0.1502, 0.1359, 0.07921, 0.1619, 0.0735, 0.2013, 0.1324, 0.1742, 0.06695, 0.1619, 0.0735, 0.1359, 0.07921, 0.1714, 0.06022, 0.2113, 0.05568, 0.1742, 0.06695, 0.1714, 0.06022, 0.2099, 0.04853, 0.25, 0.05187, 0.2113, 0.05568, 0.2099, 0.04853, 0.25, 0.04459, 0.2887, 0.05568, 0.25, 0.05187, 0.25, 0.04459, 0.2901, 0.04853, 0.3258, 0.06695, 0.2887, 0.05568, 0.2901, 0.04853, 0.3286, 0.06022, 0.3381, 0.0735, 0.3258, 0.06695, 0.3286, 0.06022, 0.3641, 0.07921, 0.1799, 0.153, 0.1359, 0.07921, 0.1359, 0.07921, 0.1833, 0.1502, 0.7943, 0.4357, 0.75, 0.4401, 0.75, 0.49, 0.7968, 0.4854, 0.8367, 0.4229, 0.7943, 0.4357, 0.7968, 0.4854, 0.8418, 0.4717, 0.8754, 0.4022, 0.8367, 0.4229, 0.8418, 0.4717, 0.8833, 0.4496, 0.9084, 0.3751, 0.8754, 0.4022, 0.8833, 0.4496, 0.9197, 0.4197, 0.9344, 0.3434, 0.9084, 0.3751, 0.9197, 0.4197, 0.9496, 0.3833, 0.9522, 0.3101, 0.9344, 0.3434, 0.9496, 0.3833, 0.9717, 0.3418, 0.9618, 0.2785, 0.9522, 0.3101, 0.9717, 0.3418, 0.9854, 0.2968, 0.9646, 0.25, 0.9618, 0.2785, 0.9854, 0.2968, 0.99, 0.25, 0.9618, 0.2215, 0.9646, 0.25, 0.99, 0.25, 0.9854, 0.2032, 0.9522, 0.1899, 0.9618, 0.2215, 0.9854, 0.2032, 0.9717, 0.1582, 0.9344, 0.1566, 0.9522, 0.1899, 0.9717, 0.1582, 0.9496, 0.1167, 0.9084, 0.1249, 0.9344, 0.1566, 0.9496, 0.1167, 0.9197, 0.08029, 0.8754, 0.09777, 0.9084, 0.1249, 0.9197, 0.08029, 0.8833, 0.05045, 0.8367, 0.07713, 0.8754, 0.09777, 0.8833, 0.05045, 0.8418, 0.02827, 0.7943, 0.06426, 0.8367, 0.07713, 0.8418, 0.02827, 0.7968, 0.01461, 0.75, 0.05989, 0.7943, 0.06426, 0.7968, 0.01461, 0.75, 0.01, 0.7057, 0.06426, 0.75, 0.05989, 0.75, 0.01, 0.7032, 0.01461, 0.6633, 0.07713, 0.7057, 0.06426, 0.7032, 0.01461, 0.6582, 0.02827, 0.6246, 0.09777, 0.6633, 0.07713, 0.6582, 0.02827, 0.6167, 0.05045, 0.5916, 0.1249, 0.6246, 0.09777, 0.6167, 0.05045, 0.5803, 0.08029, 0.5656, 0.1566, 0.5916, 0.1249, 0.5803, 0.08029, 0.5504, 0.1167, 0.5478, 0.1899, 0.5656, 0.1566, 0.5504, 0.1167, 0.5283, 0.1582, 0.5382, 0.2215, 0.5478, 0.1899, 0.5283, 0.1582, 0.5146, 0.2032, 0.5354, 0.25, 0.5382, 0.2215, 0.5146, 0.2032, 0.51, 0.25, 0.5382, 0.2785, 0.5354, 0.25, 0.51, 0.25, 0.5146, 0.2968, 0.5478, 0.3101, 0.5382, 0.2785, 0.5146, 0.2968, 0.5283, 0.3418, 0.5656, 0.3434, 0.5478, 0.3101, 0.5283, 0.3418, 0.5504, 0.3833, 0.5916, 0.3751, 0.5656, 0.3434, 0.5504, 0.3833, 0.5803, 0.4197, 0.6246, 0.4022, 0.5916, 0.3751, 0.5803, 0.4197, 0.6167, 0.4496, 0.6633, 0.4229, 0.6246, 0.4022, 0.6167, 0.4496, 0.6582, 0.4717, 0.7057, 0.4357, 0.6633, 0.4229, 0.6582, 0.4717, 0.7032, 0.4854, 0.75, 0.4401, 0.7057, 0.4357, 0.7032, 0.4854, 0.75, 0.49, 0.5627, 0.286, 0.5771, 0.3131, 0.5771, 0.3131, 0.5627, 0.286, 0.5478, 0.3101, 0.5656, 0.3434, 0.5656, 0.3434, 0.5478, 0.3101, 0.8754, 0.09777, 0.8367, 0.07713, 0.8367, 0.07713, 0.8754, 0.09777, 0.75, 0.4401, 0.7943, 0.4357, 0.7943, 0.4357, 0.75, 0.4401, 0.5656, 0.3434, 0.5916, 0.3751, 0.5916, 0.3751, 0.5656, 0.3434, 0.8367, 0.07713, 0.7943, 0.06426, 0.7943, 0.06426, 0.8367, 0.07713, 0.7943, 0.4357, 0.8367, 0.4229, 0.8367, 0.4229, 0.7943, 0.4357, 0.5916, 0.3751, 0.6246, 0.4022, 0.6246, 0.4022, 0.5916, 0.3751, 0.7943, 0.06426, 0.75, 0.05989, 0.75, 0.05989, 0.7943, 0.06426, 0.8367, 0.4229, 0.8754, 0.4022, 0.8754, 0.4022, 0.8367, 0.4229, 0.6246, 0.4022, 0.6633, 0.4229, 0.6633, 0.4229, 0.6246, 0.4022, 0.75, 0.05989, 0.7057, 0.06426, 0.7057, 0.06426, 0.75, 0.05989, 0.8754, 0.4022, 0.9084, 0.3751, 0.9084, 0.3751, 0.8754, 0.4022, 0.6633, 0.4229, 0.7057, 0.4357, 0.7057, 0.4357, 0.6633, 0.4229, 0.7057, 0.06426, 0.6633, 0.07713, 0.6633, 0.07713, 0.7057, 0.06426, 0.9084, 0.3751, 0.9344, 0.3434, 0.9344, 0.3434, 0.9084, 0.3751, 0.7057, 0.4357, 0.75, 0.4401, 0.75, 0.4401, 0.7057, 0.4357, 0.6633, 0.07713, 0.6246, 0.09777, 0.6246, 0.09777, 0.6633, 0.07713, 0.9344, 0.3434, 0.9522, 0.3101, 0.9522, 0.3101, 0.9344, 0.3434, 0.6246, 0.09777, 0.5916, 0.1249, 0.5916, 0.1249, 0.6246, 0.09777, 0.9522, 0.3101, 0.9618, 0.2785, 0.9618, 0.2785, 0.9522, 0.3101, 0.5916, 0.1249, 0.5656, 0.1566, 0.5656, 0.1566, 0.5916, 0.1249, 0.9618, 0.2785, 0.9646, 0.25, 0.9646, 0.25, 0.9618, 0.2785, 0.5656, 0.1566, 0.5478, 0.1899, 0.5478, 0.1899, 0.5656, 0.1566, 0.9646, 0.25, 0.9618, 0.2215, 0.9618, 0.2215, 0.9646, 0.25, 0.5478, 0.1899, 0.5382, 0.2215, 0.5382, 0.2215, 0.5478, 0.1899, 0.9618, 0.2215, 0.9522, 0.1899, 0.9522, 0.1899, 0.9618, 0.2215, 0.5382, 0.2215, 0.5354, 0.25, 0.5354, 0.25, 0.5382, 0.2215, 0.9522, 0.1899, 0.9344, 0.1566, 0.9344, 0.1566, 0.9522, 0.1899, 0.5354, 0.25, 0.5382, 0.2785, 0.5382, 0.2785, 0.5354, 0.25, 0.9344, 0.1566, 0.9084, 0.1249, 0.9084, 0.1249, 0.9344, 0.1566, 0.5382, 0.2785, 0.5478, 0.3101, 0.5478, 0.3101, 0.5382, 0.2785, 0.7924, 0.398, 0.75, 0.4021, 0.75, 0.4401, 0.7943, 0.4357, 0.8329, 0.3857, 0.7924, 0.398, 0.7943, 0.4357, 0.8367, 0.4229, 0.8693, 0.3662, 0.8329, 0.3857, 0.8367, 0.4229, 0.8754, 0.4022, 0.8998, 0.3412, 0.8693, 0.3662, 0.8754, 0.4022, 0.9084, 0.3751, 0.9229, 0.3131, 0.8998, 0.3412, 0.9084, 0.3751, 0.9344, 0.3434, 0.9373, 0.286, 0.9229, 0.3131, 0.9344, 0.3434, 0.9522, 0.3101, 0.9438, 0.2646, 0.9373, 0.286, 0.9522, 0.3101, 0.9618, 0.2785, 0.9453, 0.25, 0.9438, 0.2646, 0.9618, 0.2785, 0.9646, 0.25, 0.9438, 0.2354, 0.9453, 0.25, 0.9646, 0.25, 0.9618, 0.2215, 0.9373, 0.214, 0.9438, 0.2354, 0.9618, 0.2215, 0.9522, 0.1899, 0.9229, 0.1869, 0.9373, 0.214, 0.9522, 0.1899, 0.9344, 0.1566, 0.8998, 0.1588, 0.9229, 0.1869, 0.9344, 0.1566, 0.9084, 0.1249, 0.8693, 0.1338, 0.8998, 0.1588, 0.9084, 0.1249, 0.8754, 0.09777, 0.8329, 0.1143, 0.8693, 0.1338, 0.8754, 0.09777, 0.8367, 0.07713, 0.7924, 0.102, 0.8329, 0.1143, 0.8367, 0.07713, 0.7943, 0.06426, 0.75, 0.09786, 0.7924, 0.102, 0.7943, 0.06426, 0.75, 0.05989, 0.7076, 0.102, 0.75, 0.09786, 0.75, 0.05989, 0.7057, 0.06426, 0.6671, 0.1143, 0.7076, 0.102, 0.7057, 0.06426, 0.6633, 0.07713, 0.6307, 0.1338, 0.6671, 0.1143, 0.6633, 0.07713, 0.6246, 0.09777, 0.6002, 0.1588, 0.6307, 0.1338, 0.6246, 0.09777, 0.5916, 0.1249, 0.5771, 0.1869, 0.6002, 0.1588, 0.5916, 0.1249, 0.5656, 0.1566, 0.5627, 0.214, 0.5771, 0.1869, 0.5656, 0.1566, 0.5478, 0.1899, 0.5562, 0.2354, 0.5627, 0.214, 0.5478, 0.1899, 0.5382, 0.2215, 0.5547, 0.25, 0.5562, 0.2354, 0.5382, 0.2215, 0.5354, 0.25, 0.5562, 0.2646, 0.5547, 0.25, 0.5354, 0.25, 0.5382, 0.2785, 0.5627, 0.286, 0.5562, 0.2646, 0.5382, 0.2785, 0.5478, 0.3101, 0.5771, 0.3131, 0.5627, 0.286, 0.5478, 0.3101, 0.5656, 0.3434, 0.6002, 0.3412, 0.5771, 0.3131, 0.5656, 0.3434, 0.5916, 0.3751, 0.6307, 0.3662, 0.6002, 0.3412, 0.5916, 0.3751, 0.6246, 0.4022, 0.6671, 0.3857, 0.6307, 0.3662, 0.6246, 0.4022, 0.6633, 0.4229, 0.7076, 0.398, 0.6671, 0.3857, 0.6633, 0.4229, 0.7057, 0.4357, 0.75, 0.4021, 0.7076, 0.398, 0.7057, 0.4357, 0.75, 0.4401, 0.8329, 0.3857, 0.8693, 0.3662, 0.8693, 0.3662, 0.8329, 0.3857, 0.8693, 0.1338, 0.8329, 0.1143, 0.8329, 0.1143, 0.8693, 0.1338, 0.75, 0.4021, 0.7924, 0.398, 0.7924, 0.398, 0.75, 0.4021, 0.5771, 0.3131, 0.6002, 0.3412, 0.6002, 0.3412, 0.5771, 0.3131, 0.8329, 0.1143, 0.7924, 0.102, 0.7924, 0.102, 0.8329, 0.1143, 0.7924, 0.398, 0.8329, 0.3857, 0.8329, 0.3857, 0.7924, 0.398, 0.6002, 0.3412, 0.6307, 0.3662, 0.6307, 0.3662, 0.6002, 0.3412, 0.7924, 0.102, 0.75, 0.09786, 0.75, 0.09786, 0.7924, 0.102, 0.8329, 0.3857, 0.8693, 0.3662, 0.8693, 0.3662, 0.8329, 0.3857, 0.6307, 0.3662, 0.6671, 0.3857, 0.6671, 0.3857, 0.6307, 0.3662, 0.75, 0.09786, 0.7076, 0.102, 0.7076, 0.102, 0.75, 0.09786, 0.8693, 0.3662, 0.8998, 0.3412, 0.8998, 0.3412, 0.8693, 0.3662, 0.6671, 0.3857, 0.7076, 0.398, 0.7076, 0.398, 0.6671, 0.3857, 0.7076, 0.102, 0.6671, 0.1143, 0.6671, 0.1143, 0.7076, 0.102, 0.8998, 0.3412, 0.9229, 0.3131, 0.9229, 0.3131, 0.8998, 0.3412, 0.7076, 0.398, 0.75, 0.4021, 0.75, 0.4021, 0.7076, 0.398, 0.6671, 0.1143, 0.6307, 0.1338, 0.6307, 0.1338, 0.6671, 0.1143, 0.9229, 0.3131, 0.9373, 0.286, 0.9373, 0.286, 0.9229, 0.3131, 0.6307, 0.1338, 0.6002, 0.1588, 0.6002, 0.1588, 0.6307, 0.1338, 0.9373, 0.286, 0.9438, 0.2646, 0.9438, 0.2646, 0.9373, 0.286, 0.6002, 0.1588, 0.5771, 0.1869, 0.5771, 0.1869, 0.6002, 0.1588, 0.9438, 0.2646, 0.9453, 0.25, 0.9453, 0.25, 0.9438, 0.2646, 0.5771, 0.1869, 0.5627, 0.214, 0.5627, 0.214, 0.5771, 0.1869, 0.9453, 0.25, 0.9438, 0.2354, 0.9438, 0.2354, 0.9453, 0.25, 0.5627, 0.214, 0.5562, 0.2354, 0.5562, 0.2354, 0.5627, 0.214, 0.9438, 0.2354, 0.9373, 0.214, 0.9373, 0.214, 0.9438, 0.2354, 0.5562, 0.2354, 0.5547, 0.25, 0.5547, 0.25, 0.5562, 0.2354, 0.9373, 0.214, 0.9229, 0.1869, 0.9229, 0.1869, 0.9373, 0.214, 0.5547, 0.25, 0.5562, 0.2646, 0.5562, 0.2646, 0.5547, 0.25, 0.9229, 0.1869, 0.8998, 0.1588, 0.8998, 0.1588, 0.9229, 0.1869, 0.5562, 0.2646, 0.5627, 0.286, 0.5627, 0.286, 0.5562, 0.2646, 0.8998, 0.1588, 0.8693, 0.1338, 0.8693, 0.1338, 0.8998, 0.1588, 0.9229, 0.3131, 0.9373, 0.286, 0.9373, 0.286, 0.9229, 0.3131, 0.6307, 0.3662, 0.6671, 0.3857, 0.6671, 0.3857, 0.6307, 0.3662, 0.75, 0.09786, 0.7076, 0.102, 0.7076, 0.102, 0.75, 0.09786, 0.8693, 0.3662, 0.8998, 0.3412, 0.8998, 0.3412, 0.8693, 0.3662, 0.6671, 0.3857, 0.7076, 0.398, 0.7076, 0.398, 0.6671, 0.3857, 0.7076, 0.102, 0.6671, 0.1143, 0.6671, 0.1143, 0.7076, 0.102, 0.8998, 0.3412, 0.9229, 0.3131, 0.9229, 0.3131, 0.8998, 0.3412, 0.7076, 0.398, 0.75, 0.4021, 0.75, 0.4021, 0.7076, 0.398, 0.6671, 0.1143, 0.6307, 0.1338, 0.6307, 0.1338, 0.6671, 0.1143, 0.9229, 0.3131, 0.9373, 0.286, 0.9373, 0.286, 0.9229, 0.3131, 0.6307, 0.1338, 0.6002, 0.1588, 0.6002, 0.1588, 0.6307, 0.1338, 0.9373, 0.286, 0.9438, 0.2646, 0.9438, 0.2646, 0.9373, 0.286, 0.6002, 0.1588, 0.5771, 0.1869, 0.5771, 0.1869, 0.6002, 0.1588, 0.9438, 0.2646, 0.9453, 0.25, 0.9453, 0.25, 0.9438, 0.2646, 0.5771, 0.1869, 0.5627, 0.214, 0.5627, 0.214, 0.5771, 0.1869, 0.9453, 0.25, 0.9438, 0.2354, 0.9438, 0.2354, 0.9453, 0.25, 0.5627, 0.214, 0.5562, 0.2354, 0.5562, 0.2354, 0.5627, 0.214, 0.9438, 0.2354, 0.9373, 0.214, 0.9373, 0.214, 0.9438, 0.2354, 0.5562, 0.2354, 0.5547, 0.25, 0.5547, 0.25, 0.5562, 0.2354, 0.9373, 0.214, 0.9229, 0.1869, 0.9229, 0.1869, 0.9373, 0.214, 0.5547, 0.25, 0.5562, 0.2646, 0.5562, 0.2646, 0.5547, 0.25, 0.9229, 0.1869, 0.8998, 0.1588, 0.8998, 0.1588, 0.9229, 0.1869, 0.5562, 0.2646, 0.5627, 0.286, 0.5627, 0.286, 0.5562, 0.2646, 0.8998, 0.1588, 0.8693, 0.1338, 0.8693, 0.1338, 0.8998, 0.1588, 0.5627, 0.286, 0.5771, 0.3131, 0.5771, 0.3131, 0.5627, 0.286, 0.8693, 0.1338, 0.8329, 0.1143, 0.8329, 0.1143, 0.8693, 0.1338, 0.75, 0.4021, 0.7924, 0.398, 0.7924, 0.398, 0.75, 0.4021, 0.5771, 0.3131, 0.6002, 0.3412, 0.6002, 0.3412, 0.5771, 0.3131, 0.8329, 0.1143, 0.7924, 0.102, 0.7924, 0.102, 0.8329, 0.1143, 0.7924, 0.398, 0.8329, 0.3857, 0.8329, 0.3857, 0.7924, 0.398, 0.6002, 0.3412, 0.6307, 0.3662, 0.6307, 0.3662, 0.6002, 0.3412, 0.7924, 0.102, 0.75, 0.09786, 0.75, 0.09786, 0.7924, 0.102, 0.8197, 0.1361, 0.7857, 0.1261, 0.7857, 0.1261, 0.8197, 0.1361, 0.6307, 0.1338, 0.6002, 0.1588, 0.6002, 0.1588, 0.6307, 0.1338, 0.9373, 0.286, 0.9438, 0.2646, 0.9438, 0.2646, 0.9373, 0.286, 0.6002, 0.1588, 0.5771, 0.1869, 0.5771, 0.1869, 0.6002, 0.1588, 0.9438, 0.2646, 0.9453, 0.25, 0.9453, 0.25, 0.9438, 0.2646, 0.5771, 0.1869, 0.5627, 0.214, 0.5627, 0.214, 0.5771, 0.1869, 0.9453, 0.25, 0.9438, 0.2354, 0.9438, 0.2354, 0.9453, 0.25, 0.5627, 0.214, 0.5562, 0.2354, 0.5562, 0.2354, 0.5627, 0.214, 0.9438, 0.2354, 0.9373, 0.214, 0.9373, 0.214, 0.9438, 0.2354, 0.5562, 0.2354, 0.5547, 0.25, 0.5547, 0.25, 0.5562, 0.2354, 0.9373, 0.214, 0.9229, 0.1869, 0.9229, 0.1869, 0.9373, 0.214, 0.5547, 0.25, 0.5562, 0.2646, 0.5562, 0.2646, 0.5547, 0.25, 0.9229, 0.1869, 0.8998, 0.1588, 0.8998, 0.1588, 0.9229, 0.1869, 0.5562, 0.2646, 0.5627, 0.286, 0.5627, 0.286, 0.5562, 0.2646, 0.8998, 0.1588, 0.8693, 0.1338, 0.8693, 0.1338, 0.8998, 0.1588, 0.5627, 0.286, 0.5771, 0.3131, 0.5771, 0.3131, 0.5627, 0.286, 0.8693, 0.1338, 0.8329, 0.1143, 0.8329, 0.1143, 0.8693, 0.1338, 0.75, 0.4021, 0.7924, 0.398, 0.7924, 0.398, 0.75, 0.4021, 0.5771, 0.3131, 0.6002, 0.3412, 0.6002, 0.3412, 0.5771, 0.3131, 0.8329, 0.1143, 0.7924, 0.102, 0.7924, 0.102, 0.8329, 0.1143, 0.7924, 0.398, 0.8329, 0.3857, 0.8329, 0.3857, 0.7924, 0.398, 0.6002, 0.3412, 0.6307, 0.3662, 0.6307, 0.3662, 0.6002, 0.3412, 0.7924, 0.102, 0.75, 0.09786, 0.75, 0.09786, 0.7924, 0.102, 0.8329, 0.3857, 0.8693, 0.3662, 0.8693, 0.3662, 0.8329, 0.3857, 0.6307, 0.3662, 0.6671, 0.3857, 0.6671, 0.3857, 0.6307, 0.3662, 0.75, 0.09786, 0.7076, 0.102, 0.7076, 0.102, 0.75, 0.09786, 0.8693, 0.3662, 0.8998, 0.3412, 0.8998, 0.3412, 0.8693, 0.3662, 0.6671, 0.3857, 0.7076, 0.398, 0.7076, 0.398, 0.6671, 0.3857, 0.7076, 0.102, 0.6671, 0.1143, 0.6671, 0.1143, 0.7076, 0.102, 0.8998, 0.3412, 0.9229, 0.3131, 0.9229, 0.3131, 0.8998, 0.3412, 0.7076, 0.398, 0.75, 0.4021, 0.75, 0.4021, 0.7076, 0.398, 0.6671, 0.1143, 0.6307, 0.1338, 0.6307, 0.1338, 0.6671, 0.1143, 0.7857, 0.3739, 0.75, 0.3773, 0.75, 0.4021, 0.7924, 0.398, 0.8197, 0.3639, 0.7857, 0.3739, 0.7924, 0.398, 0.8329, 0.3857, 0.8503, 0.3482, 0.8197, 0.3639, 0.8329, 0.3857, 0.8693, 0.3662, 0.8761, 0.3282, 0.8503, 0.3482, 0.8693, 0.3662, 0.8998, 0.3412, 0.8958, 0.3059, 0.8761, 0.3282, 0.8998, 0.3412, 0.9229, 0.3131, 0.9089, 0.2842, 0.8958, 0.3059, 0.9229, 0.3131, 0.9373, 0.286, 0.9158, 0.2655, 0.9089, 0.2842, 0.9373, 0.286, 0.9438, 0.2646, 0.9178, 0.25, 0.9158, 0.2655, 0.9438, 0.2646, 0.9453, 0.25, 0.9158, 0.2345, 0.9178, 0.25, 0.9453, 0.25, 0.9438, 0.2354, 0.9089, 0.2158, 0.9158, 0.2345, 0.9438, 0.2354, 0.9373, 0.214, 0.8958, 0.1941, 0.9089, 0.2158, 0.9373, 0.214, 0.9229, 0.1869, 0.8761, 0.1718, 0.8958, 0.1941, 0.9229, 0.1869, 0.8998, 0.1588, 0.8503, 0.1518, 0.8761, 0.1718, 0.8998, 0.1588, 0.8693, 0.1338, 0.8197, 0.1361, 0.8503, 0.1518, 0.8693, 0.1338, 0.8329, 0.1143, 0.7857, 0.1261, 0.8197, 0.1361, 0.8329, 0.1143, 0.7924, 0.102, 0.75, 0.1227, 0.7857, 0.1261, 0.7924, 0.102, 0.75, 0.09786, 0.7143, 0.1261, 0.75, 0.1227, 0.75, 0.09786, 0.7076, 0.102, 0.6803, 0.1361, 0.7143, 0.1261, 0.7076, 0.102, 0.6671, 0.1143, 0.6497, 0.1518, 0.6803, 0.1361, 0.6671, 0.1143, 0.6307, 0.1338, 0.6239, 0.1718, 0.6497, 0.1518, 0.6307, 0.1338, 0.6002, 0.1588, 0.6042, 0.1941, 0.6239, 0.1718, 0.6002, 0.1588, 0.5771, 0.1869, 0.5911, 0.2158, 0.6042, 0.1941, 0.5771, 0.1869, 0.5627, 0.214, 0.5842, 0.2345, 0.5911, 0.2158, 0.5627, 0.214, 0.5562, 0.2354, 0.5822, 0.25, 0.5842, 0.2345, 0.5562, 0.2354, 0.5547, 0.25, 0.5842, 0.2655, 0.5822, 0.25, 0.5547, 0.25, 0.5562, 0.2646, 0.5911, 0.2842, 0.5842, 0.2655, 0.5562, 0.2646, 0.5627, 0.286, 0.6042, 0.3059, 0.5911, 0.2842, 0.5627, 0.286, 0.5771, 0.3131, 0.6239, 0.3282, 0.6042, 0.3059, 0.5771, 0.3131, 0.6002, 0.3412, 0.6497, 0.3482, 0.6239, 0.3282, 0.6002, 0.3412, 0.6307, 0.3662, 0.6803, 0.3639, 0.6497, 0.3482, 0.6307, 0.3662, 0.6671, 0.3857, 0.7143, 0.3739, 0.6803, 0.3639, 0.6671, 0.3857, 0.7076, 0.398, 0.75, 0.3773, 0.7143, 0.3739, 0.7076, 0.398, 0.75, 0.4021, 0.75, 0.3773, 0.7857, 0.3739, 0.8197, 0.3639, 0.8503, 0.3482, 0.8761, 0.3282, 0.8958, 0.3059, 0.9089, 0.2842, 0.9158, 0.2655, 0.9178, 0.25, 0.9158, 0.2345, 0.9089, 0.2158, 0.8958, 0.1941, 0.8761, 0.1718, 0.8503, 0.1518, 0.8197, 0.1361, 0.7857, 0.1261, 0.75, 0.1227, 0.7143, 0.1261, 0.6803, 0.1361, 0.6497, 0.1518, 0.6239, 0.1718, 0.6042, 0.1941, 0.5911, 0.2158, 0.5842, 0.2345, 0.5822, 0.25, 0.5842, 0.2655, 0.5911, 0.2842, 0.6042, 0.3059, 0.6239, 0.3282, 0.6497, 0.3482, 0.6803, 0.3639, 0.7143, 0.3739, 0.7857, 0.3739, 0.8197, 0.3639, 0.8197, 0.3639, 0.7857, 0.3739, 0.6239, 0.3282, 0.6497, 0.3482, 0.6497, 0.3482, 0.6239, 0.3282, 0.7857, 0.1261, 0.75, 0.1227, 0.75, 0.1227, 0.7857, 0.1261, 0.8197, 0.3639, 0.8503, 0.3482, 0.8503, 0.3482, 0.8197, 0.3639, 0.6497, 0.3482, 0.6803, 0.3639, 0.6803, 0.3639, 0.6497, 0.3482, 0.75, 0.1227, 0.7143, 0.1261, 0.7143, 0.1261, 0.75, 0.1227, 0.8503, 0.3482, 0.8761, 0.3282, 0.8761, 0.3282, 0.8503, 0.3482, 0.6803, 0.3639, 0.7143, 0.3739, 0.7143, 0.3739, 0.6803, 0.3639, 0.7143, 0.1261, 0.6803, 0.1361, 0.6803, 0.1361, 0.7143, 0.1261, 0.8761, 0.3282, 0.8958, 0.3059, 0.8958, 0.3059, 0.8761, 0.3282, 0.7143, 0.3739, 0.75, 0.3773, 0.75, 0.3773, 0.7143, 0.3739, 0.6803, 0.1361, 0.6497, 0.1518, 0.6497, 0.1518, 0.6803, 0.1361, 0.8958, 0.3059, 0.9089, 0.2842, 0.9089, 0.2842, 0.8958, 0.3059, 0.6497, 0.1518, 0.6239, 0.1718, 0.6239, 0.1718, 0.6497, 0.1518, 0.9089, 0.2842, 0.9158, 0.2655, 0.9158, 0.2655, 0.9089, 0.2842, 0.6239, 0.1718, 0.6042, 0.1941, 0.6042, 0.1941, 0.6239, 0.1718, 0.9158, 0.2655, 0.9178, 0.25, 0.9178, 0.25, 0.9158, 0.2655, 0.6042, 0.1941, 0.5911, 0.2158, 0.5911, 0.2158, 0.6042, 0.1941, 0.9178, 0.25, 0.9158, 0.2345, 0.9158, 0.2345, 0.9178, 0.25, 0.5911, 0.2158, 0.5842, 0.2345, 0.5842, 0.2345, 0.5911, 0.2158, 0.9158, 0.2345, 0.9089, 0.2158, 0.9089, 0.2158, 0.9158, 0.2345, 0.5842, 0.2345, 0.5822, 0.25, 0.5822, 0.25, 0.5842, 0.2345, 0.9089, 0.2158, 0.8958, 0.1941, 0.8958, 0.1941, 0.9089, 0.2158, 0.5822, 0.25, 0.5842, 0.2655, 0.5842, 0.2655, 0.5822, 0.25, 0.8958, 0.1941, 0.8761, 0.1718, 0.8761, 0.1718, 0.8958, 0.1941, 0.5842, 0.2655, 0.5911, 0.2842, 0.5911, 0.2842, 0.5842, 0.2655, 0.8761, 0.1718, 0.8503, 0.1518, 0.8503, 0.1518, 0.8761, 0.1718, 0.5911, 0.2842, 0.6042, 0.3059, 0.6042, 0.3059, 0.5911, 0.2842, 0.8503, 0.1518, 0.8197, 0.1361, 0.8197, 0.1361, 0.8503, 0.1518, 0.75, 0.3773, 0.7857, 0.3739, 0.7857, 0.3739, 0.75, 0.3773, 0.6042, 0.3059, 0.6239, 0.3282, 0.6239, 0.3282, 0.6042, 0.3059, 0.2734, 0.1323, 0.2266, 0.1323, 0.25, 0.13, 0.3498, 0.1833, 0.1502, 0.1833, 0.1741, 0.1578, 0.3259, 0.1578, 0.25, 0.348, 0.2277, 0.3458, 0.2277, 0.3458, 0.25, 0.348, 0.3259, 0.1578, 0.1741, 0.1578, 0.1812, 0.152, 0.3188, 0.152, 0.3188, 0.152, 0.1812, 0.152, 0.2041, 0.1391, 0.2959, 0.1391, 0.2959, 0.1391, 0.2041, 0.1391, 0.2266, 0.1323, 0.2734, 0.1323, 0.25, 0.348, 0.2723, 0.3458, 0.2734, 0.3677, 0.25, 0.37, 0.2063, 0.3393, 0.2277, 0.3458, 0.2266, 0.3677, 0.2041, 0.3609, 0.1427, 0.2653, 0.1478, 0.2819, 0.1391, 0.2959, 0.1323, 0.2734, 0.3573, 0.2653, 0.3588, 0.25, 0.37, 0.25, 0.3677, 0.2734, 0.2723, 0.3458, 0.2937, 0.3393, 0.2959, 0.3609, 0.2734, 0.3677, 0.2277, 0.3458, 0.25, 0.348, 0.25, 0.37, 0.2266, 0.3677, 0.1478, 0.2819, 0.1569, 0.2991, 0.1502, 0.3167, 0.1391, 0.2959, 0.3588, 0.25, 0.3573, 0.2347, 0.3677, 0.2266, 0.37, 0.25, 0.2937, 0.3393, 0.3131, 0.3289, 0.3167, 0.3498, 0.2959, 0.3609, 0.1569, 0.2991, 0.1701, 0.3152, 0.1651, 0.3349, 0.1502, 0.3167, 0.1546, 0.2053, 0.1478, 0.2181, 0.1391, 0.2041, 0.1502, 0.1833, 0.3573, 0.2347, 0.3522, 0.2181, 0.3609, 0.2041, 0.3677, 0.2266, 0.3131, 0.3289, 0.3299, 0.3152, 0.3349, 0.3349, 0.3167, 0.3498, 0.1701, 0.3152, 0.1869, 0.3289, 0.1833, 0.3498, 0.1651, 0.3349, 0.1478, 0.2181, 0.1427, 0.2347, 0.1323, 0.2266, 0.1391, 0.2041, 0.3522, 0.2181, 0.3454, 0.2053, 0.3498, 0.1833, 0.3609, 0.2041, 0.3299, 0.3152, 0.3431, 0.2991, 0.3498, 0.3167, 0.3349, 0.3349, 0.1869, 0.3289, 0.2063, 0.3393, 0.2041, 0.3609, 0.1833, 0.3498, 0.1427, 0.2347, 0.1412, 0.25, 0.13, 0.25, 0.1323, 0.2266, 0.3431, 0.2991, 0.3522, 0.2819, 0.3609, 0.2959, 0.3498, 0.3167, 0.1412, 0.25, 0.1427, 0.2653, 0.1323, 0.2734, 0.13, 0.25, 0.3522, 0.2819, 0.3573, 0.2653, 0.3677, 0.2734, 0.3609, 0.2959, 0.3454, 0.2053, 0.1546, 0.2053, 0.1502, 0.1833, 0.3498, 0.1833, 0.2723, 0.3458, 0.25, 0.348, 0.2277, 0.3458, 0.2063, 0.3393, 0.1869, 0.3289, 0.1701, 0.3152, 0.1569, 0.2991, 0.1478, 0.2819, 0.1427, 0.2653, 0.1412, 0.25, 0.1427, 0.2347, 0.1478, 0.2181, 0.1546, 0.2053, 0.3454, 0.2053, 0.3522, 0.2181, 0.3573, 0.2347, 0.3588, 0.25, 0.3573, 0.2653, 0.3522, 0.2819, 0.3431, 0.2991, 0.3299, 0.3152, 0.3131, 0.3289, 0.2937, 0.3393, 0.1427, 0.2653, 0.1412, 0.25, 0.1412, 0.25, 0.1427, 0.2653, 0.1869, 0.3289, 0.1701, 0.3152, 0.1701, 0.3152, 0.1869, 0.3289, 0.1569, 0.2991, 0.1478, 0.2819, 0.1478, 0.2819, 0.1569, 0.2991, 0.3573, 0.2653, 0.3522, 0.2819, 0.3522, 0.2819, 0.3573, 0.2653, 0.1427, 0.2347, 0.1478, 0.2181, 0.1478, 0.2181, 0.1427, 0.2347, 0.3573, 0.2347, 0.3588, 0.25, 0.3588, 0.25, 0.3573, 0.2347, 0.1546, 0.2053, 0.3454, 0.2053, 0.3454, 0.2053, 0.1546, 0.2053, 0.2723, 0.3458, 0.25, 0.348, 0.25, 0.348, 0.2723, 0.3458, 0.3454, 0.2053, 0.3522, 0.2181, 0.3522, 0.2181, 0.3454, 0.2053, 0.3131, 0.3289, 0.2937, 0.3393, 0.2937, 0.3393, 0.3131, 0.3289, 0.2277, 0.3458, 0.2063, 0.3393, 0.2063, 0.3393, 0.2277, 0.3458, 0.3431, 0.2991, 0.3299, 0.3152, 0.3299, 0.3152, 0.3431, 0.2991, 0.1701, 0.3152, 0.1569, 0.2991, 0.1569, 0.2991, 0.1701, 0.3152, 0.1478, 0.2819, 0.1427, 0.2653, 0.1427, 0.2653, 0.1478, 0.2819, 0.2063, 0.3393, 0.1869, 0.3289, 0.1869, 0.3289, 0.2063, 0.3393, 0.1478, 0.2181, 0.1546, 0.2053, 0.1546, 0.2053, 0.1478, 0.2181, 0.3588, 0.25, 0.3573, 0.2653, 0.3573, 0.2653, 0.3588, 0.25, 0.1412, 0.25, 0.1427, 0.2347, 0.1427, 0.2347, 0.1412, 0.25, 0.3522, 0.2181, 0.3573, 0.2347, 0.3573, 0.2347, 0.3522, 0.2181, 0.2937, 0.3393, 0.2723, 0.3458, 0.2723, 0.3458, 0.2937, 0.3393, 0.3522, 0.2819, 0.3431, 0.2991, 0.3431, 0.2991, 0.3522, 0.2819, 0.3299, 0.3152, 0.3131, 0.3289, 0.3131, 0.3289, 0.3299, 0.3152])
me_ship.update()

# ---- objects
ob_ship = bpy.data.objects.new('ship', me_ship)

# ---- transforms, parenting, visibility, modifiers, constraints
ob_ship.location = (0.0, 0.0, 0.0)
_m = ob_ship.modifiers.new('Auto Smooth', 'NODES')
_m.node_group = ng_auto_smooth
_gi = [s.identifier for s in ng_auto_smooth.interface.items_tree if s.item_type == 'SOCKET' and s.in_out == 'INPUT']
_m[_gi[1]] = 0.5236  # Angle

# ---- collection membership
col_collection.objects.link(ob_ship)

# ---- scene / render settings (as saved in the file)
scene.frame_start = 1; scene.frame_end = 250; scene.frame_set(1)
scene.render.engine = 'BLENDER_EEVEE_NEXT'
scene.cycles.sampling_pattern = 'TABULATED_SOBOL'
scene.view_settings.view_transform = 'Filmic'
bpy.context.view_layer.update()

# ---- added for rendering (the .blend has no active camera and no usable light): camera, sun
cam_auto = bpy.data.cameras.new('AutoCamera')
cam_auto.lens = 50.0
cam_auto.sensor_width = 36.0
cam_auto.clip_end = 1000.0
ob_auto_camera = bpy.data.objects.new('AutoCamera', cam_auto)
scene.collection.objects.link(ob_auto_camera)
ob_auto_camera.location = (14.6992, -18.1983, 11.7784)
ob_auto_camera.rotation_euler = (1.09748, -7.21219e-08, 0.694738)
scene.camera = ob_auto_camera
light_auto_sun = bpy.data.lights.new('AutoSun', 'SUN')
light_auto_sun.energy = 3.0
light_auto_sun.angle = 0.0523599
ob_auto_sun = bpy.data.objects.new('AutoSun', light_auto_sun)
scene.collection.objects.link(ob_auto_sun)
ob_auto_sun.rotation_euler = (0.872665, 0.174533, 0.523599)
bpy.context.view_layer.update()
